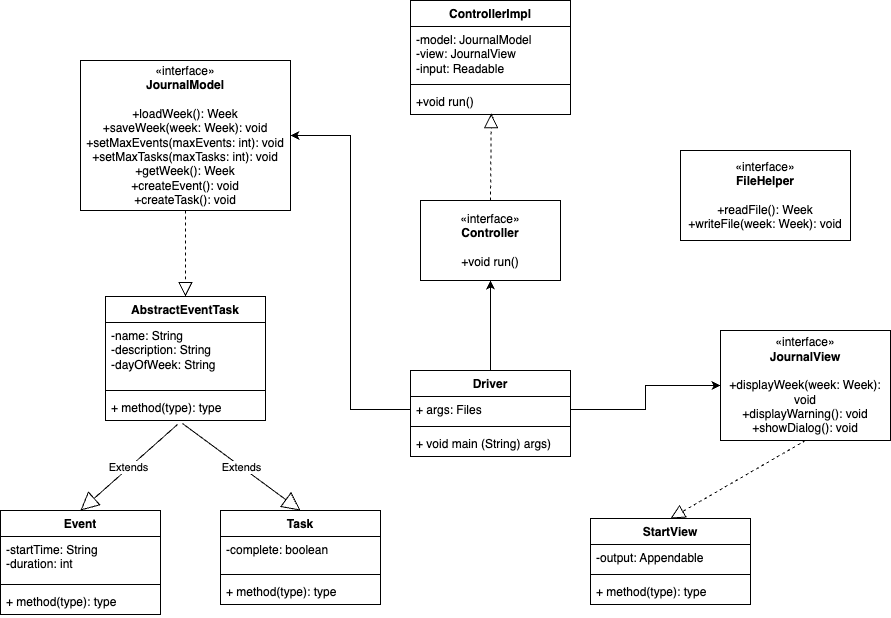

The diagram above was exported from draw.io. Its source (the exported page's mxGraphModel, read from the mxfile embedded in the PNG):
<mxGraphModel dx="1193" dy="556" grid="1" gridSize="10" guides="1" tooltips="1" connect="1" arrows="1" fold="1" page="1" pageScale="1" pageWidth="1100" pageHeight="850" math="0" shadow="0">
  <root>
    <mxCell id="0" />
    <mxCell id="1" parent="0" />
    <mxCell id="rgXD6Q1NIlAbrbJIjVy6-1" value="«interface»&lt;br&gt;&lt;b&gt;JournalModel&lt;/b&gt;&lt;br&gt;&lt;br&gt;+loadWeek(): Week&lt;br&gt;+saveWeek(week: Week): void&lt;br&gt;+setMaxEvents(maxEvents: int): void&lt;br&gt;+setMaxTasks(maxTasks: int): void&lt;br&gt;+getWeek(): Week&lt;br&gt;+createEvent(): void&lt;br style=&quot;border-color: var(--border-color);&quot;&gt;+createTask(): void" style="html=1;whiteSpace=wrap;" parent="1" vertex="1">
      <mxGeometry x="100" y="100" width="210" height="150" as="geometry" />
    </mxCell>
    <mxCell id="rgXD6Q1NIlAbrbJIjVy6-2" value="«interface»&lt;br&gt;&lt;b&gt;Controller&lt;/b&gt;&lt;br&gt;&lt;br&gt;+void run()" style="html=1;whiteSpace=wrap;" parent="1" vertex="1">
      <mxGeometry x="440" y="240" width="140" height="80" as="geometry" />
    </mxCell>
    <mxCell id="rgXD6Q1NIlAbrbJIjVy6-3" value="«interface»&lt;br&gt;&lt;b&gt;JournalView&lt;/b&gt;&lt;br&gt;&lt;br&gt;+displayWeek(week: Week): void&lt;br&gt;+displayWarning(): void&lt;br&gt;+showDialog(): void" style="html=1;whiteSpace=wrap;" parent="1" vertex="1">
      <mxGeometry x="740" y="370" width="170" height="110" as="geometry" />
    </mxCell>
    <mxCell id="rgXD6Q1NIlAbrbJIjVy6-4" value="Event" style="swimlane;fontStyle=1;align=center;verticalAlign=top;childLayout=stackLayout;horizontal=1;startSize=26;horizontalStack=0;resizeParent=1;resizeParentMax=0;resizeLast=0;collapsible=1;marginBottom=0;whiteSpace=wrap;html=1;" parent="1" vertex="1">
      <mxGeometry x="20" y="550" width="160" height="104" as="geometry" />
    </mxCell>
    <mxCell id="rgXD6Q1NIlAbrbJIjVy6-5" value="-startTime: String&lt;br&gt;-duration: int" style="text;strokeColor=none;fillColor=none;align=left;verticalAlign=top;spacingLeft=4;spacingRight=4;overflow=hidden;rotatable=0;points=[[0,0.5],[1,0.5]];portConstraint=eastwest;whiteSpace=wrap;html=1;" parent="rgXD6Q1NIlAbrbJIjVy6-4" vertex="1">
      <mxGeometry y="26" width="160" height="44" as="geometry" />
    </mxCell>
    <mxCell id="rgXD6Q1NIlAbrbJIjVy6-6" value="" style="line;strokeWidth=1;fillColor=none;align=left;verticalAlign=middle;spacingTop=-1;spacingLeft=3;spacingRight=3;rotatable=0;labelPosition=right;points=[];portConstraint=eastwest;strokeColor=inherit;" parent="rgXD6Q1NIlAbrbJIjVy6-4" vertex="1">
      <mxGeometry y="70" width="160" height="8" as="geometry" />
    </mxCell>
    <mxCell id="rgXD6Q1NIlAbrbJIjVy6-7" value="+ method(type): type" style="text;strokeColor=none;fillColor=none;align=left;verticalAlign=top;spacingLeft=4;spacingRight=4;overflow=hidden;rotatable=0;points=[[0,0.5],[1,0.5]];portConstraint=eastwest;whiteSpace=wrap;html=1;" parent="rgXD6Q1NIlAbrbJIjVy6-4" vertex="1">
      <mxGeometry y="78" width="160" height="26" as="geometry" />
    </mxCell>
    <mxCell id="rgXD6Q1NIlAbrbJIjVy6-8" value="Task" style="swimlane;fontStyle=1;align=center;verticalAlign=top;childLayout=stackLayout;horizontal=1;startSize=26;horizontalStack=0;resizeParent=1;resizeParentMax=0;resizeLast=0;collapsible=1;marginBottom=0;whiteSpace=wrap;html=1;" parent="1" vertex="1">
      <mxGeometry x="240" y="550" width="160" height="94" as="geometry" />
    </mxCell>
    <mxCell id="rgXD6Q1NIlAbrbJIjVy6-9" value="-complete: boolean" style="text;strokeColor=none;fillColor=none;align=left;verticalAlign=top;spacingLeft=4;spacingRight=4;overflow=hidden;rotatable=0;points=[[0,0.5],[1,0.5]];portConstraint=eastwest;whiteSpace=wrap;html=1;" parent="rgXD6Q1NIlAbrbJIjVy6-8" vertex="1">
      <mxGeometry y="26" width="160" height="34" as="geometry" />
    </mxCell>
    <mxCell id="rgXD6Q1NIlAbrbJIjVy6-10" value="" style="line;strokeWidth=1;fillColor=none;align=left;verticalAlign=middle;spacingTop=-1;spacingLeft=3;spacingRight=3;rotatable=0;labelPosition=right;points=[];portConstraint=eastwest;strokeColor=inherit;" parent="rgXD6Q1NIlAbrbJIjVy6-8" vertex="1">
      <mxGeometry y="60" width="160" height="8" as="geometry" />
    </mxCell>
    <mxCell id="rgXD6Q1NIlAbrbJIjVy6-11" value="+ method(type): type" style="text;strokeColor=none;fillColor=none;align=left;verticalAlign=top;spacingLeft=4;spacingRight=4;overflow=hidden;rotatable=0;points=[[0,0.5],[1,0.5]];portConstraint=eastwest;whiteSpace=wrap;html=1;" parent="rgXD6Q1NIlAbrbJIjVy6-8" vertex="1">
      <mxGeometry y="68" width="160" height="26" as="geometry" />
    </mxCell>
    <mxCell id="rgXD6Q1NIlAbrbJIjVy6-12" value="«interface»&lt;br&gt;&lt;b&gt;FileHelper&lt;/b&gt;&lt;br&gt;&lt;br&gt;+readFile(): Week&lt;br&gt;+writeFile(week: Week): void" style="html=1;whiteSpace=wrap;" parent="1" vertex="1">
      <mxGeometry x="700" y="190" width="170" height="90" as="geometry" />
    </mxCell>
    <mxCell id="rgXD6Q1NIlAbrbJIjVy6-37" value="" style="edgeStyle=orthogonalEdgeStyle;rounded=0;orthogonalLoop=1;jettySize=auto;html=1;" parent="1" source="rgXD6Q1NIlAbrbJIjVy6-13" target="rgXD6Q1NIlAbrbJIjVy6-2" edge="1">
      <mxGeometry relative="1" as="geometry" />
    </mxCell>
    <mxCell id="rgXD6Q1NIlAbrbJIjVy6-13" value="Driver" style="swimlane;fontStyle=1;align=center;verticalAlign=top;childLayout=stackLayout;horizontal=1;startSize=26;horizontalStack=0;resizeParent=1;resizeParentMax=0;resizeLast=0;collapsible=1;marginBottom=0;whiteSpace=wrap;html=1;" parent="1" vertex="1">
      <mxGeometry x="430" y="410" width="160" height="86" as="geometry" />
    </mxCell>
    <mxCell id="rgXD6Q1NIlAbrbJIjVy6-14" value="+ args: Files" style="text;strokeColor=none;fillColor=none;align=left;verticalAlign=top;spacingLeft=4;spacingRight=4;overflow=hidden;rotatable=0;points=[[0,0.5],[1,0.5]];portConstraint=eastwest;whiteSpace=wrap;html=1;" parent="rgXD6Q1NIlAbrbJIjVy6-13" vertex="1">
      <mxGeometry y="26" width="160" height="26" as="geometry" />
    </mxCell>
    <mxCell id="rgXD6Q1NIlAbrbJIjVy6-15" value="" style="line;strokeWidth=1;fillColor=none;align=left;verticalAlign=middle;spacingTop=-1;spacingLeft=3;spacingRight=3;rotatable=0;labelPosition=right;points=[];portConstraint=eastwest;strokeColor=inherit;" parent="rgXD6Q1NIlAbrbJIjVy6-13" vertex="1">
      <mxGeometry y="52" width="160" height="8" as="geometry" />
    </mxCell>
    <mxCell id="rgXD6Q1NIlAbrbJIjVy6-16" value="+ void main (String) args)" style="text;strokeColor=none;fillColor=none;align=left;verticalAlign=top;spacingLeft=4;spacingRight=4;overflow=hidden;rotatable=0;points=[[0,0.5],[1,0.5]];portConstraint=eastwest;whiteSpace=wrap;html=1;" parent="rgXD6Q1NIlAbrbJIjVy6-13" vertex="1">
      <mxGeometry y="60" width="160" height="26" as="geometry" />
    </mxCell>
    <mxCell id="rgXD6Q1NIlAbrbJIjVy6-18" value="AbstractEventTask" style="swimlane;fontStyle=1;align=center;verticalAlign=top;childLayout=stackLayout;horizontal=1;startSize=26;horizontalStack=0;resizeParent=1;resizeParentMax=0;resizeLast=0;collapsible=1;marginBottom=0;whiteSpace=wrap;html=1;" parent="1" vertex="1">
      <mxGeometry x="125" y="336" width="160" height="124" as="geometry" />
    </mxCell>
    <mxCell id="rgXD6Q1NIlAbrbJIjVy6-19" value="-name: String&lt;br style=&quot;border-color: var(--border-color);&quot;&gt;-description: String&lt;br style=&quot;border-color: var(--border-color);&quot;&gt;-dayOfWeek: String" style="text;strokeColor=none;fillColor=none;align=left;verticalAlign=top;spacingLeft=4;spacingRight=4;overflow=hidden;rotatable=0;points=[[0,0.5],[1,0.5]];portConstraint=eastwest;whiteSpace=wrap;html=1;" parent="rgXD6Q1NIlAbrbJIjVy6-18" vertex="1">
      <mxGeometry y="26" width="160" height="64" as="geometry" />
    </mxCell>
    <mxCell id="rgXD6Q1NIlAbrbJIjVy6-20" value="" style="line;strokeWidth=1;fillColor=none;align=left;verticalAlign=middle;spacingTop=-1;spacingLeft=3;spacingRight=3;rotatable=0;labelPosition=right;points=[];portConstraint=eastwest;strokeColor=inherit;" parent="rgXD6Q1NIlAbrbJIjVy6-18" vertex="1">
      <mxGeometry y="90" width="160" height="8" as="geometry" />
    </mxCell>
    <mxCell id="rgXD6Q1NIlAbrbJIjVy6-21" value="+ method(type): type" style="text;strokeColor=none;fillColor=none;align=left;verticalAlign=top;spacingLeft=4;spacingRight=4;overflow=hidden;rotatable=0;points=[[0,0.5],[1,0.5]];portConstraint=eastwest;whiteSpace=wrap;html=1;" parent="rgXD6Q1NIlAbrbJIjVy6-18" vertex="1">
      <mxGeometry y="98" width="160" height="26" as="geometry" />
    </mxCell>
    <mxCell id="rgXD6Q1NIlAbrbJIjVy6-22" value="" style="endArrow=block;dashed=1;endFill=0;endSize=12;html=1;rounded=0;exitX=0.5;exitY=1;exitDx=0;exitDy=0;entryX=0.5;entryY=0;entryDx=0;entryDy=0;" parent="1" source="rgXD6Q1NIlAbrbJIjVy6-1" target="rgXD6Q1NIlAbrbJIjVy6-18" edge="1">
      <mxGeometry width="160" relative="1" as="geometry">
        <mxPoint x="340" y="350" as="sourcePoint" />
        <mxPoint x="175" y="320" as="targetPoint" />
      </mxGeometry>
    </mxCell>
    <mxCell id="rgXD6Q1NIlAbrbJIjVy6-23" style="edgeStyle=orthogonalEdgeStyle;rounded=0;orthogonalLoop=1;jettySize=auto;html=1;entryX=1;entryY=0.5;entryDx=0;entryDy=0;" parent="1" source="rgXD6Q1NIlAbrbJIjVy6-14" target="rgXD6Q1NIlAbrbJIjVy6-1" edge="1">
      <mxGeometry relative="1" as="geometry" />
    </mxCell>
    <mxCell id="rgXD6Q1NIlAbrbJIjVy6-24" value="Extends" style="endArrow=block;endSize=16;endFill=0;html=1;rounded=0;exitX=0.45;exitY=1.154;exitDx=0;exitDy=0;exitPerimeter=0;entryX=0.5;entryY=0;entryDx=0;entryDy=0;" parent="1" source="rgXD6Q1NIlAbrbJIjVy6-21" target="rgXD6Q1NIlAbrbJIjVy6-4" edge="1">
      <mxGeometry width="160" relative="1" as="geometry">
        <mxPoint x="340" y="420" as="sourcePoint" />
        <mxPoint x="500" y="420" as="targetPoint" />
      </mxGeometry>
    </mxCell>
    <mxCell id="rgXD6Q1NIlAbrbJIjVy6-25" value="Extends" style="endArrow=block;endSize=16;endFill=0;html=1;rounded=0;exitX=0.481;exitY=1.115;exitDx=0;exitDy=0;exitPerimeter=0;entryX=0.5;entryY=0;entryDx=0;entryDy=0;" parent="1" source="rgXD6Q1NIlAbrbJIjVy6-21" target="rgXD6Q1NIlAbrbJIjVy6-8" edge="1">
      <mxGeometry width="160" relative="1" as="geometry">
        <mxPoint x="177" y="458" as="sourcePoint" />
        <mxPoint x="130" y="540" as="targetPoint" />
      </mxGeometry>
    </mxCell>
    <mxCell id="rgXD6Q1NIlAbrbJIjVy6-26" value="ControllerImpl" style="swimlane;fontStyle=1;align=center;verticalAlign=top;childLayout=stackLayout;horizontal=1;startSize=26;horizontalStack=0;resizeParent=1;resizeParentMax=0;resizeLast=0;collapsible=1;marginBottom=0;whiteSpace=wrap;html=1;" parent="1" vertex="1">
      <mxGeometry x="430" y="40" width="160" height="114" as="geometry" />
    </mxCell>
    <mxCell id="rgXD6Q1NIlAbrbJIjVy6-27" value="-model: JournalModel&lt;br&gt;-view: JournalView&lt;br&gt;-input: Readable" style="text;strokeColor=none;fillColor=none;align=left;verticalAlign=top;spacingLeft=4;spacingRight=4;overflow=hidden;rotatable=0;points=[[0,0.5],[1,0.5]];portConstraint=eastwest;whiteSpace=wrap;html=1;" parent="rgXD6Q1NIlAbrbJIjVy6-26" vertex="1">
      <mxGeometry y="26" width="160" height="54" as="geometry" />
    </mxCell>
    <mxCell id="rgXD6Q1NIlAbrbJIjVy6-28" value="" style="line;strokeWidth=1;fillColor=none;align=left;verticalAlign=middle;spacingTop=-1;spacingLeft=3;spacingRight=3;rotatable=0;labelPosition=right;points=[];portConstraint=eastwest;strokeColor=inherit;" parent="rgXD6Q1NIlAbrbJIjVy6-26" vertex="1">
      <mxGeometry y="80" width="160" height="8" as="geometry" />
    </mxCell>
    <mxCell id="rgXD6Q1NIlAbrbJIjVy6-29" value="+void run()" style="text;strokeColor=none;fillColor=none;align=left;verticalAlign=top;spacingLeft=4;spacingRight=4;overflow=hidden;rotatable=0;points=[[0,0.5],[1,0.5]];portConstraint=eastwest;whiteSpace=wrap;html=1;" parent="rgXD6Q1NIlAbrbJIjVy6-26" vertex="1">
      <mxGeometry y="88" width="160" height="26" as="geometry" />
    </mxCell>
    <mxCell id="rgXD6Q1NIlAbrbJIjVy6-32" value="StartView" style="swimlane;fontStyle=1;align=center;verticalAlign=top;childLayout=stackLayout;horizontal=1;startSize=26;horizontalStack=0;resizeParent=1;resizeParentMax=0;resizeLast=0;collapsible=1;marginBottom=0;whiteSpace=wrap;html=1;" parent="1" vertex="1">
      <mxGeometry x="610" y="558" width="160" height="86" as="geometry" />
    </mxCell>
    <mxCell id="rgXD6Q1NIlAbrbJIjVy6-33" value="-output: Appendable" style="text;strokeColor=none;fillColor=none;align=left;verticalAlign=top;spacingLeft=4;spacingRight=4;overflow=hidden;rotatable=0;points=[[0,0.5],[1,0.5]];portConstraint=eastwest;whiteSpace=wrap;html=1;" parent="rgXD6Q1NIlAbrbJIjVy6-32" vertex="1">
      <mxGeometry y="26" width="160" height="26" as="geometry" />
    </mxCell>
    <mxCell id="rgXD6Q1NIlAbrbJIjVy6-34" value="" style="line;strokeWidth=1;fillColor=none;align=left;verticalAlign=middle;spacingTop=-1;spacingLeft=3;spacingRight=3;rotatable=0;labelPosition=right;points=[];portConstraint=eastwest;strokeColor=inherit;" parent="rgXD6Q1NIlAbrbJIjVy6-32" vertex="1">
      <mxGeometry y="52" width="160" height="8" as="geometry" />
    </mxCell>
    <mxCell id="rgXD6Q1NIlAbrbJIjVy6-35" value="+ method(type): type" style="text;strokeColor=none;fillColor=none;align=left;verticalAlign=top;spacingLeft=4;spacingRight=4;overflow=hidden;rotatable=0;points=[[0,0.5],[1,0.5]];portConstraint=eastwest;whiteSpace=wrap;html=1;" parent="rgXD6Q1NIlAbrbJIjVy6-32" vertex="1">
      <mxGeometry y="60" width="160" height="26" as="geometry" />
    </mxCell>
    <mxCell id="rgXD6Q1NIlAbrbJIjVy6-36" value="" style="endArrow=block;dashed=1;endFill=0;endSize=12;html=1;rounded=0;entryX=0.5;entryY=0;entryDx=0;entryDy=0;exitX=0.5;exitY=1;exitDx=0;exitDy=0;" parent="1" source="rgXD6Q1NIlAbrbJIjVy6-3" target="rgXD6Q1NIlAbrbJIjVy6-32" edge="1">
      <mxGeometry width="160" relative="1" as="geometry">
        <mxPoint x="520" y="720" as="sourcePoint" />
        <mxPoint x="610" y="720" as="targetPoint" />
      </mxGeometry>
    </mxCell>
    <mxCell id="rgXD6Q1NIlAbrbJIjVy6-38" value="" style="endArrow=block;dashed=1;endFill=0;endSize=12;html=1;rounded=0;exitX=0.5;exitY=0;exitDx=0;exitDy=0;entryX=0.505;entryY=0.966;entryDx=0;entryDy=0;entryPerimeter=0;" parent="1" source="rgXD6Q1NIlAbrbJIjVy6-2" target="rgXD6Q1NIlAbrbJIjVy6-29" edge="1">
      <mxGeometry width="160" relative="1" as="geometry">
        <mxPoint x="580" y="158" as="sourcePoint" />
        <mxPoint x="510" y="140" as="targetPoint" />
      </mxGeometry>
    </mxCell>
    <mxCell id="rgXD6Q1NIlAbrbJIjVy6-42" style="edgeStyle=orthogonalEdgeStyle;rounded=0;orthogonalLoop=1;jettySize=auto;html=1;entryX=0;entryY=0.5;entryDx=0;entryDy=0;" parent="1" source="rgXD6Q1NIlAbrbJIjVy6-14" target="rgXD6Q1NIlAbrbJIjVy6-3" edge="1">
      <mxGeometry relative="1" as="geometry" />
    </mxCell>
  </root>
</mxGraphModel>